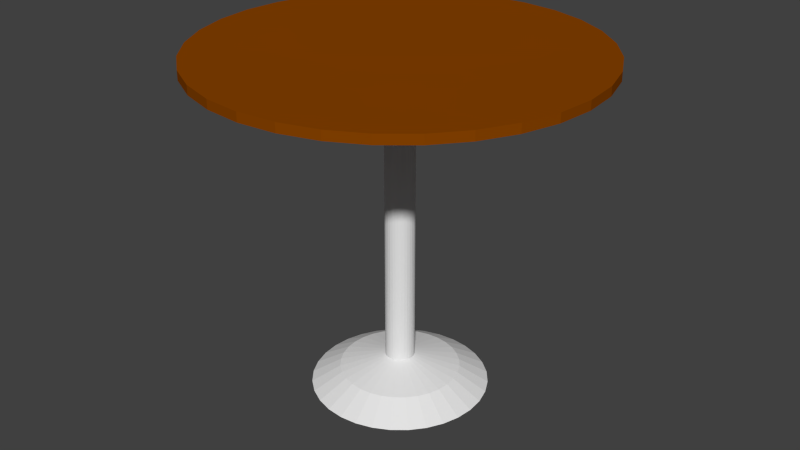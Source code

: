# Source: table.blend  (saved by Blender 2.75.0; exported with 4.5.12 LTS)
import bpy
from mathutils import Matrix  # noqa: F401  (used for matrix-valued properties, if any)

bpy.ops.wm.read_factory_settings(use_empty=True)
scene = bpy.context.scene
scene.name = 'Scene'

# ---- collections
col_collection_1 = bpy.data.collections.new('Collection 1'); scene.collection.children.link(col_collection_1)

# ---- materials (node trees are filled in below, after node groups)
mat_wood = bpy.data.materials.new('Wood')
mat_wood.alpha_threshold = 0.0
mat_wood.use_transparent_shadow = False
mat_wood.diffuse_color = (0.25, 0.05709, 0.0, 1.0)
mat_wood.roughness = 0.5
mat_wood.specular_intensity = 0.4062
mat_metal = bpy.data.materials.new('Metal')
mat_metal.alpha_threshold = 0.0
mat_metal.use_transparent_shadow = False
mat_metal.roughness = 0.5
mat_metal.specular_intensity = 0.8154

# ---- material node trees

# ---- world
world_world = bpy.data.worlds.new('World'); scene.world = world_world
world_world.color = (0.05088, 0.05088, 0.05088)
world_world.use_sun_shadow = False
world_world.sun_shadow_jitter_overblur = 0.0
world_world.cycles.sampling_method = 'MANUAL'
world_world.cycles.sample_map_resolution = 256

# ---- meshes
me_cylinder = bpy.data.meshes.new('Cylinder')
me_cylinder.from_pydata([(5.69e-08, 0.4593, 0.0), (0.0, 1.0, 1.783), (0.0896, 0.4505, 0.0), (0.1951, 0.9808, 1.783), (0.1758, 0.4243, 0.0), (0.3827, 0.9239, 1.783), (0.2552, 0.3819, 0.0), (0.5556, 0.8315, 1.783), (0.3248, 0.3248, 0.0), (0.7071, 0.7071, 1.783), (0.3819, 0.2552, 0.0), (0.8315, 0.5556, 1.783), (0.4243, 0.1758, 0.0), (0.9239, 0.3827, 1.783), (0.4505, 0.0896, 0.0), (0.9808, 0.1951, 1.783), (0.4593, 1.988e-07, 0.0), (1.0, 7.55e-08, 1.783), (0.4505, -0.0896, 0.0), (0.9808, -0.1951, 1.783), (0.4243, -0.1758, 0.0), (0.9239, -0.3827, 1.783), (0.3819, -0.2552, 0.0), (0.8315, -0.5556, 1.783), (0.3248, -0.3248, 0.0), (0.7071, -0.7071, 1.783), (0.2552, -0.3819, 0.0), (0.5556, -0.8315, 1.783), (0.1758, -0.4243, 0.0), (0.3827, -0.9239, 1.783), (0.0896, -0.4505, 0.0), (0.1951, -0.9808, 1.783), (-9.275e-08, -0.4593, 0.0), (-3.258e-07, -1.0, 1.783), (-0.0896, -0.4505, 0.0), (-0.1951, -0.9808, 1.783), (-0.1758, -0.4243, 0.0), (-0.3827, -0.9239, 1.783), (-0.2552, -0.3819, 0.0), (-0.5556, -0.8315, 1.783), (-0.3248, -0.3248, 0.0), (-0.7071, -0.7071, 1.783), (-0.3819, -0.2552, 0.0), (-0.8315, -0.5556, 1.783), (-0.4243, -0.1758, 0.0), (-0.9239, -0.3827, 1.783), (-0.4505, -0.0896, 0.0), (-0.9808, -0.1951, 1.783), (-0.4593, 6.077e-07, 0.0), (-1.0, 9.656e-07, 1.783), (-0.4505, 0.0896, 0.0), (-0.9808, 0.1951, 1.783), (-0.4243, 0.1758, 0.0), (-0.9239, 0.3827, 1.783), (-0.3819, 0.2552, 0.0), (-0.8315, 0.5556, 1.783), (-0.3248, 0.3248, 0.0), (-0.7071, 0.7071, 1.783), (-0.2552, 0.3819, 0.0), (-0.5556, 0.8315, 1.783), (-0.1758, 0.4243, 0.0), (-0.3827, 0.9239, 1.783), (-0.0896, 0.4505, 0.0), (-0.1951, 0.9808, 1.783), (7.292e-08, 0.3105, 0.08753), (0.0, 1.0, 1.736), (0.1951, 0.9808, 1.736), (0.06058, 0.3045, 0.08753), (0.3827, 0.9239, 1.736), (0.1188, 0.2869, 0.08753), (0.5556, 0.8315, 1.736), (0.1725, 0.2582, 0.08753), (0.7071, 0.7071, 1.736), (0.2196, 0.2196, 0.08753), (0.8315, 0.5556, 1.736), (0.2582, 0.1725, 0.08753), (0.9239, 0.3827, 1.736), (0.2869, 0.1188, 0.08753), (0.9808, 0.1951, 1.736), (0.3045, 0.06058, 0.08753), (1.0, 7.55e-08, 1.736), (0.3105, 2.291e-07, 0.08753), (0.9808, -0.1951, 1.736), (0.3045, -0.06058, 0.08753), (0.9239, -0.3827, 1.736), (0.2869, -0.1188, 0.08753), (0.8315, -0.5556, 1.736), (0.2582, -0.1725, 0.08753), (0.7071, -0.7071, 1.736), (0.2196, -0.2196, 0.08753), (0.5556, -0.8315, 1.736), (0.1725, -0.2582, 0.08753), (0.3827, -0.9239, 1.736), (0.1188, -0.2869, 0.08753), (0.1951, -0.9808, 1.736), (0.06058, -0.3045, 0.08753), (-3.258e-07, -1.0, 1.736), (-2.826e-08, -0.3105, 0.08753), (-0.1951, -0.9808, 1.736), (-0.06058, -0.3045, 0.08753), (-0.3827, -0.9239, 1.736), (-0.1188, -0.2869, 0.08753), (-0.5556, -0.8315, 1.736), (-0.1725, -0.2582, 0.08753), (-0.7071, -0.7071, 1.736), (-0.2196, -0.2196, 0.08753), (-0.8315, -0.5556, 1.736), (-0.2582, -0.1725, 0.08753), (-0.9239, -0.3827, 1.736), (-0.2869, -0.1188, 0.08753), (-0.9808, -0.1951, 1.736), (-0.3045, -0.06058, 0.08753), (-1.0, 9.656e-07, 1.736), (-0.3105, 5.055e-07, 0.08753), (-0.9808, 0.1951, 1.736), (-0.3045, 0.06058, 0.08753), (-0.9239, 0.3827, 1.736), (-0.2869, 0.1188, 0.08753), (-0.8315, 0.5556, 1.736), (-0.2582, 0.1725, 0.08753), (-0.7071, 0.7071, 1.736), (-0.2196, 0.2196, 0.08753), (-0.5556, 0.8315, 1.736), (-0.1725, 0.2582, 0.08753), (-0.3827, 0.9239, 1.736), (-0.1188, 0.2869, 0.08753), (-0.1951, 0.9808, 1.736), (-0.06058, 0.3045, 0.08753), (4.949e-08, 0.07588, 0.1502), (4.949e-08, 0.07588, 1.736), (0.0148, 0.07442, 1.736), (0.0148, 0.07442, 0.1502), (0.02904, 0.0701, 1.736), (0.02904, 0.0701, 0.1502), (0.04216, 0.06309, 1.736), (0.04216, 0.06309, 0.1502), (0.05366, 0.05366, 1.736), (0.05366, 0.05366, 0.1502), (0.06309, 0.04216, 1.736), (0.06309, 0.04216, 0.1502), (0.0701, 0.02904, 1.736), (0.0701, 0.02904, 0.1502), (0.07442, 0.0148, 1.736), (0.07442, 0.0148, 0.1502), (0.07588, 3.001e-07, 1.736), (0.07588, 3.001e-07, 0.1502), (0.07442, -0.0148, 1.736), (0.07442, -0.0148, 0.1502), (0.0701, -0.02904, 1.736), (0.0701, -0.02904, 0.1502), (0.06309, -0.04216, 1.736), (0.06309, -0.04216, 0.1502), (0.05366, -0.05366, 1.736), (0.05366, -0.05366, 0.1502), (0.04216, -0.06309, 1.736), (0.04216, -0.06309, 0.1502), (0.02904, -0.0701, 1.736), (0.02904, -0.0701, 0.1502), (0.0148, -0.07442, 1.736), (0.0148, -0.07442, 0.1502), (2.476e-08, -0.07588, 1.736), (2.476e-08, -0.07588, 0.1502), (-0.0148, -0.07442, 1.736), (-0.0148, -0.07442, 0.1502), (-0.02904, -0.0701, 1.736), (-0.02904, -0.0701, 0.1502), (-0.04216, -0.06309, 1.736), (-0.04216, -0.06309, 0.1502), (-0.05366, -0.05366, 1.736), (-0.05366, -0.05366, 0.1502), (-0.06309, -0.04216, 1.736), (-0.06309, -0.04216, 0.1502), (-0.0701, -0.02904, 1.736), (-0.0701, -0.02904, 0.1502), (-0.07442, -0.0148, 1.736), (-0.07442, -0.0148, 0.1502), (-0.07588, 3.676e-07, 1.736), (-0.07588, 3.676e-07, 0.1502), (-0.07442, 0.0148, 1.736), (-0.07442, 0.0148, 0.1502), (-0.0701, 0.02904, 1.736), (-0.0701, 0.02904, 0.1502), (-0.06309, 0.04216, 1.736), (-0.06309, 0.04216, 0.1502), (-0.05366, 0.05366, 1.736), (-0.05366, 0.05366, 0.1502), (-0.04216, 0.06309, 1.736), (-0.04216, 0.06309, 0.1502), (-0.02904, 0.0701, 1.736), (-0.02904, 0.0701, 0.1502), (-0.0148, 0.07442, 1.736), (-0.0148, 0.07442, 0.1502)], [], [(65, 1, 3, 66), (66, 3, 5, 68), (68, 5, 7, 70), (70, 7, 9, 72), (72, 9, 11, 74), (74, 11, 13, 76), (76, 13, 15, 78), (78, 15, 17, 80), (80, 17, 19, 82), (82, 19, 21, 84), (84, 21, 23, 86), (86, 23, 25, 88), (88, 25, 27, 90), (90, 27, 29, 92), (92, 29, 31, 94), (94, 31, 33, 96), (96, 33, 35, 98), (98, 35, 37, 100), (100, 37, 39, 102), (102, 39, 41, 104), (104, 41, 43, 106), (106, 43, 45, 108), (108, 45, 47, 110), (110, 47, 49, 112), (112, 49, 51, 114), (114, 51, 53, 116), (116, 53, 55, 118), (118, 55, 57, 120), (120, 57, 59, 122), (122, 59, 61, 124), (3, 1, 63, 61, 59, 57, 55, 53, 51, 49, 47, 45, 43, 41, 39, 37, 35, 33, 31, 29, 27, 25, 23, 21, 19, 17, 15, 13, 11, 9, 7, 5), (126, 63, 1, 65), (124, 61, 63, 126), (0, 2, 4, 6, 8, 10, 12, 14, 16, 18, 20, 22, 24, 26, 28, 30, 32, 34, 36, 38, 40, 42, 44, 46, 48, 50, 52, 54, 56, 58, 60, 62), (60, 125, 127, 62), (79, 77, 141, 143), (62, 127, 64, 0), (104, 106, 170, 168), (58, 123, 125, 60), (78, 80, 144, 142), (56, 121, 123, 58), (107, 105, 169, 171), (54, 119, 121, 56), (81, 79, 143, 145), (52, 117, 119, 54), (106, 108, 172, 170), (50, 115, 117, 52), (80, 82, 146, 144), (48, 113, 115, 50), (109, 107, 171, 173), (46, 111, 113, 48), (83, 81, 145, 147), (44, 109, 111, 46), (108, 110, 174, 172), (42, 107, 109, 44), (82, 84, 148, 146), (40, 105, 107, 42), (111, 109, 173, 175), (38, 103, 105, 40), (85, 83, 147, 149), (36, 101, 103, 38), (110, 112, 176, 174), (34, 99, 101, 36), (84, 86, 150, 148), (32, 97, 99, 34), (113, 111, 175, 177), (30, 95, 97, 32), (87, 85, 149, 151), (28, 93, 95, 30), (112, 114, 178, 176), (26, 91, 93, 28), (86, 88, 152, 150), (24, 89, 91, 26), (115, 113, 177, 179), (22, 87, 89, 24), (89, 87, 151, 153), (20, 85, 87, 22), (114, 116, 180, 178), (18, 83, 85, 20), (88, 90, 154, 152), (16, 81, 83, 18), (117, 115, 179, 181), (14, 79, 81, 16), (91, 89, 153, 155), (12, 77, 79, 14), (116, 118, 182, 180), (10, 75, 77, 12), (90, 92, 156, 154), (8, 73, 75, 10), (65, 66, 130, 129), (6, 71, 73, 8), (119, 117, 181, 183), (4, 69, 71, 6), (93, 91, 155, 157), (2, 67, 69, 4), (67, 64, 128, 131), (0, 64, 67, 2), (118, 120, 184, 182), (189, 188, 190, 191), (191, 190, 129, 128), (187, 186, 188, 189), (185, 184, 186, 187), (183, 182, 184, 185), (181, 180, 182, 183), (179, 178, 180, 181), (177, 176, 178, 179), (175, 174, 176, 177), (173, 172, 174, 175), (171, 170, 172, 173), (169, 168, 170, 171), (167, 166, 168, 169), (165, 164, 166, 167), (163, 162, 164, 165), (161, 160, 162, 163), (159, 158, 160, 161), (157, 156, 158, 159), (155, 154, 156, 157), (153, 152, 154, 155), (151, 150, 152, 153), (149, 148, 150, 151), (147, 146, 148, 149), (145, 144, 146, 147), (143, 142, 144, 145), (141, 140, 142, 143), (139, 138, 140, 141), (137, 136, 138, 139), (135, 134, 136, 137), (133, 132, 134, 135), (131, 130, 132, 133), (128, 129, 130, 131), (105, 103, 167, 169), (76, 78, 142, 140), (102, 104, 168, 166), (77, 75, 139, 141), (103, 101, 165, 167), (127, 125, 189, 191), (74, 76, 140, 138), (100, 102, 166, 164), (124, 126, 190, 188), (75, 73, 137, 139), (101, 99, 163, 165), (64, 127, 191, 128), (72, 74, 138, 136), (98, 100, 164, 162), (126, 65, 129, 190), (73, 71, 135, 137), (99, 97, 161, 163), (125, 123, 187, 189), (70, 72, 136, 134), (96, 98, 162, 160), (122, 124, 188, 186), (71, 69, 133, 135), (97, 95, 159, 161), (123, 121, 185, 187), (68, 70, 134, 132), (94, 96, 160, 158), (120, 122, 186, 184), (69, 67, 131, 133), (95, 93, 157, 159), (121, 119, 183, 185), (66, 68, 132, 130), (92, 94, 158, 156)])
me_cylinder.polygons.foreach_set('material_index', [0, 0, 0, 0, 0, 0, 0, 0, 0, 0, 0, 0, 0, 0, 0, 0, 0, 0, 0, 0, 0, 0, 0, 0, 0, 0, 0, 0, 0, 0, 0, 0, 0, 1, 1, 1, 1, 0, 1, 0, 1, 1, 1, 1, 1, 0, 1, 0, 1, 1, 1, 1, 1, 0, 1, 0, 1, 1, 1, 1, 1, 0, 1, 0, 1, 1, 1, 1, 1, 0, 1, 0, 1, 1, 1, 1, 1, 0, 1, 0, 1, 1, 1, 1, 1, 0, 1, 0, 1, 0, 1, 1, 1, 1, 1, 1, 1, 0, 1, 1, 1, 1, 1, 1, 1, 1, 1, 1, 1, 1, 1, 1, 1, 1, 1, 1, 1, 1, 1, 1, 1, 1, 1, 1, 1, 1, 1, 1, 1, 1, 1, 0, 0, 1, 1, 1, 0, 0, 0, 1, 1, 1, 0, 0, 0, 1, 1, 1, 0, 0, 0, 1, 1, 1, 0, 0, 0, 1, 1, 1, 0, 0])
_uv = me_cylinder.uv_layers.new(name='UVMap')
_uv.uv.foreach_set('vector', [0.5405, 0.9893, 0.5394, 0.9659, 0.6308, 0.9516, 0.6366, 0.9744, 0.6366, 0.9744, 0.6308, 0.9516, 0.7176, 0.9193, 0.7277, 0.9405, 0.7277, 0.9405, 0.7176, 0.9193, 0.7962, 0.8703, 0.8105, 0.889, 0.8105, 0.889, 0.7962, 0.8703, 0.8637, 0.8064, 0.8814, 0.822, 0.8814, 0.822, 0.8637, 0.8064, 0.9172, 0.7304, 0.9377, 0.7421, 0.9377, 0.7421, 0.9172, 0.7304, 0.9547, 0.6451, 0.9771, 0.6526, 0.9771, 0.6526, 0.9547, 0.6451, 0.9746, 0.5539, 0.9981, 0.5569, 0.9981, 0.5569, 0.9746, 0.5539, 0.9763, 0.4605, 0.9999, 0.4588, 0.9999, 0.4588, 0.9763, 0.4605, 0.9595, 0.3686, 0.9824, 0.3622, 0.9824, 0.3622, 0.9595, 0.3686, 0.9251, 0.2816, 0.9463, 0.2709, 0.9463, 0.2709, 0.9251, 0.2816, 0.8743, 0.2029, 0.893, 0.1883, 0.893, 0.1883, 0.8743, 0.2029, 0.8091, 0.1357, 0.8246, 0.1177, 0.8246, 0.1177, 0.8091, 0.1357, 0.732, 0.08243, 0.7438, 0.06174, 0.7438, 0.06174, 0.732, 0.08243, 0.6461, 0.04519, 0.6535, 0.02262, 0.6535, 0.02262, 0.6461, 0.04519, 0.5545, 0.02539, 0.5574, 0.001802, 0.5574, 0.001802, 0.5545, 0.02539, 0.4608, 0.02381, 0.4591, 9.945e-05, 0.4591, 9.945e-05, 0.4608, 0.02381, 0.3686, 0.04049, 0.3623, 0.01758, 0.3623, 0.01758, 0.3686, 0.04049, 0.2814, 0.07481, 0.2707, 0.05357, 0.2707, 0.05357, 0.2814, 0.07481, 0.2026, 0.1255, 0.188, 0.1067, 0.188, 0.1067, 0.2026, 0.1255, 0.1352, 0.1905, 0.1173, 0.1749, 0.1173, 0.1749, 0.1352, 0.1905, 0.08188, 0.2674, 0.06125, 0.2556, 0.06125, 0.2556, 0.08188, 0.2674, 0.04465, 0.3531, 0.02214, 0.3457, 0.02214, 0.3457, 0.04465, 0.3531, 0.02499, 0.4445, 0.001485, 0.4416, 0.001485, 0.4416, 0.02499, 0.4445, 0.02368, 0.5378, 9.945e-05, 0.5396, 9.945e-05, 0.5396, 0.02368, 0.5378, 0.04077, 0.6294, 0.01805, 0.6358, 0.01805, 0.6358, 0.04077, 0.6294, 0.07558, 0.7156, 0.05461, 0.7264, 0.05461, 0.7264, 0.07558, 0.7156, 0.1267, 0.7931, 0.1083, 0.8078, 0.1083, 0.8078, 0.1267, 0.7931, 0.1921, 0.8587, 0.1771, 0.8768, 0.1771, 0.8768, 0.1921, 0.8587, 0.2692, 0.9099, 0.2581, 0.9305, 0.2581, 0.9305, 0.2692, 0.9099, 0.3549, 0.9446, 0.3481, 0.967, 0.6308, 0.9516, 0.5394, 0.9659, 0.4465, 0.9615, 0.3549, 0.9446, 0.2692, 0.9099, 0.1921, 0.8587, 0.1267, 0.7931, 0.07558, 0.7156, 0.04077, 0.6294, 0.02368, 0.5378, 0.02499, 0.4445, 0.04465, 0.3531, 0.08188, 0.2674, 0.1352, 0.1905, 0.2026, 0.1255, 0.2814, 0.07481, 0.3686, 0.04049, 0.4608, 0.02381, 0.5545, 0.02539, 0.6461, 0.04519, 0.732, 0.08243, 0.8091, 0.1357, 0.8743, 0.2029, 0.9251, 0.2816, 0.9595, 0.3686, 0.9763, 0.4605, 0.9746, 0.5539, 0.9547, 0.6451, 0.9172, 0.7304, 0.8637, 0.8064, 0.7962, 0.8703, 0.7176, 0.9193, 0.4436, 0.985, 0.4465, 0.9615, 0.5394, 0.9659, 0.5405, 0.9893, 0.3481, 0.967, 0.3549, 0.9446, 0.4465, 0.9615, 0.4436, 0.985, 0.0, 0.0, 0.0, 0.0, 0.0, 0.0, 0.0, 0.0, 0.0, 0.0, 0.0, 0.0, 0.0, 0.0, 0.0, 0.0, 0.0, 0.0, 0.0, 0.0, 0.0, 0.0, 0.0, 0.0, 0.0, 0.0, 0.0, 0.0, 0.0, 0.0, 0.0, 0.0, 0.0, 0.0, 0.0, 0.0, 0.0, 0.0, 0.0, 0.0, 0.0, 0.0, 0.0, 0.0, 0.0, 0.0, 0.0, 0.0, 0.0, 0.0, 0.0, 0.0, 0.0, 0.0, 0.0, 0.0, 0.0, 0.0, 0.0, 0.0, 0.0, 0.0, 0.0, 0.0, 0.0, 0.0, 0.0, 0.0, 0.0, 0.0, 0.0, 0.0, 0.0, 0.0, 0.0, 0.0, 0.0, 0.0, 0.0, 0.0, 0.0, 0.0, 0.0, 0.0, 0.0, 0.0, 0.0, 0.0, 0.1173, 0.1749, 0.06125, 0.2556, 0.5564, 0.5144, 0.552, 0.5251, 0.0, 0.0, 0.0, 0.0, 0.0, 0.0, 0.0, 0.0, 0.9981, 0.5569, 0.9999, 0.4588, 0.4436, 0.5144, 0.4414, 0.503, 0.0, 0.0, 0.0, 0.0, 0.0, 0.0, 0.0, 0.0, 0.0, 0.0, 0.0, 0.0, 0.0, 0.0, 0.0, 0.0, 0.0, 0.0, 0.0, 0.0, 0.0, 0.0, 0.0, 0.0, 0.0, 0.0, 0.0, 0.0, 0.0, 0.0, 0.0, 0.0, 0.0, 0.0, 0.0, 0.0, 0.0, 0.0, 0.0, 0.0, 0.06125, 0.2556, 0.02214, 0.3457, 0.5587, 0.503, 0.5564, 0.5144, 0.0, 0.0, 0.0, 0.0, 0.0, 0.0, 0.0, 0.0, 0.9999, 0.4588, 0.9824, 0.3622, 0.448, 0.5251, 0.4436, 0.5144, 0.0, 0.0, 0.0, 0.0, 0.0, 0.0, 0.0, 0.0, 0.0, 0.0, 0.0, 0.0, 0.0, 0.0, 0.0, 0.0, 0.0, 0.0, 0.0, 0.0, 0.0, 0.0, 0.0, 0.0, 0.0, 0.0, 0.0, 0.0, 0.0, 0.0, 0.0, 0.0, 0.0, 0.0, 0.0, 0.0, 0.0, 0.0, 0.0, 0.0, 0.02214, 0.3457, 0.001485, 0.4416, 0.5586, 0.4914, 0.5587, 0.503, 0.0, 0.0, 0.0, 0.0, 0.0, 0.0, 0.0, 0.0, 0.9824, 0.3622, 0.9463, 0.2709, 0.4544, 0.5348, 0.448, 0.5251, 0.0, 0.0, 0.0, 0.0, 0.0, 0.0, 0.0, 0.0, 0.0, 0.0, 0.0, 0.0, 0.0, 0.0, 0.0, 0.0, 0.0, 0.0, 0.0, 0.0, 0.0, 0.0, 0.0, 0.0, 0.0, 0.0, 0.0, 0.0, 0.0, 0.0, 0.0, 0.0, 0.0, 0.0, 0.0, 0.0, 0.0, 0.0, 0.0, 0.0, 0.001485, 0.4416, 9.945e-05, 0.5396, 0.5563, 0.48, 0.5586, 0.4914, 0.0, 0.0, 0.0, 0.0, 0.0, 0.0, 0.0, 0.0, 0.9463, 0.2709, 0.893, 0.1883, 0.4626, 0.543, 0.4544, 0.5348, 0.0, 0.0, 0.0, 0.0, 0.0, 0.0, 0.0, 0.0, 0.0, 0.0, 0.0, 0.0, 0.0, 0.0, 0.0, 0.0, 0.0, 0.0, 0.0, 0.0, 0.0, 0.0, 0.0, 0.0, 0.0, 0.0, 0.0, 0.0, 0.0, 0.0, 0.0, 0.0, 0.0, 0.0, 0.0, 0.0, 0.0, 0.0, 0.0, 0.0, 9.945e-05, 0.5396, 0.01805, 0.6358, 0.5518, 0.4692, 0.5563, 0.48, 0.0, 0.0, 0.0, 0.0, 0.0, 0.0, 0.0, 0.0, 0.893, 0.1883, 0.8246, 0.1177, 0.4722, 0.5495, 0.4626, 0.543, 0.0, 0.0, 0.0, 0.0, 0.0, 0.0, 0.0, 0.0, 0.0, 0.0, 0.0, 0.0, 0.0, 0.0, 0.0, 0.0, 0.0, 0.0, 0.0, 0.0, 0.0, 0.0, 0.0, 0.0, 0.0, 0.0, 0.0, 0.0, 0.0, 0.0, 0.0, 0.0, 0.0, 0.0, 0.0, 0.0, 0.0, 0.0, 0.0, 0.0, 0.01805, 0.6358, 0.05461, 0.7264, 0.5454, 0.4596, 0.5518, 0.4692, 0.0, 0.0, 0.0, 0.0, 0.0, 0.0, 0.0, 0.0, 0.8246, 0.1177, 0.7438, 0.06174, 0.4829, 0.5539, 0.4722, 0.5495, 0.0, 0.0, 0.0, 0.0, 0.0, 0.0, 0.0, 0.0, 0.0, 0.0, 0.0, 0.0, 0.0, 0.0, 0.0, 0.0, 0.0, 0.0, 0.0, 0.0, 0.0, 0.0, 0.0, 0.0, 0.0, 0.0, 0.0, 0.0, 0.0, 0.0, 0.0, 0.0, 0.0, 0.0, 0.0, 0.0, 0.0, 0.0, 0.0, 0.0, 0.05461, 0.7264, 0.1083, 0.8078, 0.5372, 0.4514, 0.5454, 0.4596, 0.0, 0.0, 0.0, 0.0, 0.0, 0.0, 0.0, 0.0, 0.7438, 0.06174, 0.6535, 0.02262, 0.4942, 0.5562, 0.4829, 0.5539, 0.0, 0.0, 0.0, 0.0, 0.0, 0.0, 0.0, 0.0, 0.5405, 0.9893, 0.6366, 0.9744, 0.4725, 0.4449, 0.4831, 0.4405, 0.0, 0.0, 0.0, 0.0, 0.0, 0.0, 0.0, 0.0, 0.0, 0.0, 0.0, 0.0, 0.0, 0.0, 0.0, 0.0, 0.0, 0.0, 0.0, 0.0, 0.0, 0.0, 0.0, 0.0, 0.0, 0.0, 0.0, 0.0, 0.0, 0.0, 0.0, 0.0, 0.0, 0.0, 0.0, 0.0, 0.0, 0.0, 0.0, 0.0, 0.0, 0.0, 0.0, 0.0, 0.0, 0.0, 0.0, 0.0, 0.0, 0.0, 0.0, 0.0, 0.0, 0.0, 0.0, 0.0, 0.1083, 0.8078, 0.1771, 0.8768, 0.5276, 0.445, 0.5372, 0.4514, 0.0, 0.0, 0.0, 0.0, 0.0, 0.0, 0.0, 0.0, 0.0, 0.0, 0.0, 0.0, 0.0, 0.0, 0.0, 0.0, 0.0, 0.0, 0.0, 0.0, 0.0, 0.0, 0.0, 0.0, 0.0, 0.0, 0.0, 0.0, 0.0, 0.0, 0.0, 0.0, 0.0, 0.0, 0.0, 0.0, 0.0, 0.0, 0.0, 0.0, 0.0, 0.0, 0.0, 0.0, 0.0, 0.0, 0.0, 0.0, 0.0, 0.0, 0.0, 0.0, 0.0, 0.0, 0.0, 0.0, 0.0, 0.0, 0.0, 0.0, 0.0, 0.0, 0.0, 0.0, 0.0, 0.0, 0.0, 0.0, 0.0, 0.0, 0.0, 0.0, 0.0, 0.0, 0.0, 0.0, 0.0, 0.0, 0.0, 0.0, 0.0, 0.0, 0.0, 0.0, 0.0, 0.0, 0.0, 0.0, 0.0, 0.0, 0.0, 0.0, 0.0, 0.0, 0.0, 0.0, 0.0, 0.0, 0.0, 0.0, 0.0, 0.0, 0.0, 0.0, 0.0, 0.0, 0.0, 0.0, 0.0, 0.0, 0.0, 0.0, 0.0, 0.0, 0.0, 0.0, 0.0, 0.0, 0.0, 0.0, 0.0, 0.0, 0.0, 0.0, 0.0, 0.0, 0.0, 0.0, 0.0, 0.0, 0.0, 0.0, 0.0, 0.0, 0.0, 0.0, 0.0, 0.0, 0.0, 0.0, 0.0, 0.0, 0.0, 0.0, 0.0, 0.0, 0.0, 0.0, 0.0, 0.0, 0.0, 0.0, 0.0, 0.0, 0.0, 0.0, 0.0, 0.0, 0.0, 0.0, 0.0, 0.0, 0.0, 0.0, 0.0, 0.0, 0.0, 0.0, 0.0, 0.0, 0.0, 0.0, 0.0, 0.0, 0.0, 0.0, 0.0, 0.0, 0.0, 0.0, 0.0, 0.0, 0.0, 0.0, 0.0, 0.0, 0.0, 0.0, 0.0, 0.0, 0.0, 0.0, 0.0, 0.0, 0.0, 0.0, 0.0, 0.0, 0.0, 0.0, 0.0, 0.0, 0.0, 0.0, 0.0, 0.0, 0.0, 0.0, 0.0, 0.0, 0.0, 0.0, 0.0, 0.0, 0.0, 0.0, 0.0, 0.0, 0.0, 0.0, 0.0, 0.0, 0.0, 0.0, 0.0, 0.0, 0.0, 0.0, 0.0, 0.0, 0.0, 0.0, 0.0, 0.0, 0.0, 0.0, 0.0, 0.0, 0.0, 0.0, 0.0, 0.0, 0.0, 0.0, 0.0, 0.0, 0.0, 0.0, 0.0, 0.0, 0.0, 0.0, 0.0, 0.0, 0.0, 0.0, 0.0, 0.0, 0.0, 0.0, 0.0, 0.0, 0.0, 0.0, 0.9771, 0.6526, 0.9981, 0.5569, 0.4414, 0.503, 0.4414, 0.4913, 0.188, 0.1067, 0.1173, 0.1749, 0.552, 0.5251, 0.5456, 0.5348, 0.0, 0.0, 0.0, 0.0, 0.0, 0.0, 0.0, 0.0, 0.0, 0.0, 0.0, 0.0, 0.0, 0.0, 0.0, 0.0, 0.0, 0.0, 0.0, 0.0, 0.0, 0.0, 0.0, 0.0, 0.9377, 0.7421, 0.9771, 0.6526, 0.4414, 0.4913, 0.4437, 0.4799, 0.2707, 0.05357, 0.188, 0.1067, 0.5456, 0.5348, 0.5374, 0.543, 0.3481, 0.967, 0.4436, 0.985, 0.4943, 0.4383, 0.5057, 0.4383, 0.0, 0.0, 0.0, 0.0, 0.0, 0.0, 0.0, 0.0, 0.0, 0.0, 0.0, 0.0, 0.0, 0.0, 0.0, 0.0, 0.0, 0.0, 0.0, 0.0, 0.0, 0.0, 0.0, 0.0, 0.8814, 0.822, 0.9377, 0.7421, 0.4437, 0.4799, 0.4482, 0.4692, 0.3623, 0.01758, 0.2707, 0.05357, 0.5374, 0.543, 0.5278, 0.5495, 0.4436, 0.985, 0.5405, 0.9893, 0.4831, 0.4405, 0.4943, 0.4383, 0.0, 0.0, 0.0, 0.0, 0.0, 0.0, 0.0, 0.0, 0.0, 0.0, 0.0, 0.0, 0.0, 0.0, 0.0, 0.0, 0.0, 0.0, 0.0, 0.0, 0.0, 0.0, 0.0, 0.0, 0.8105, 0.889, 0.8814, 0.822, 0.4482, 0.4692, 0.4547, 0.4596, 0.4591, 9.945e-05, 0.3623, 0.01758, 0.5278, 0.5495, 0.5171, 0.554, 0.2581, 0.9305, 0.3481, 0.967, 0.5057, 0.4383, 0.517, 0.4405, 0.0, 0.0, 0.0, 0.0, 0.0, 0.0, 0.0, 0.0, 0.0, 0.0, 0.0, 0.0, 0.0, 0.0, 0.0, 0.0, 0.0, 0.0, 0.0, 0.0, 0.0, 0.0, 0.0, 0.0, 0.7277, 0.9405, 0.8105, 0.889, 0.4547, 0.4596, 0.4629, 0.4514, 0.5574, 0.001802, 0.4591, 9.945e-05, 0.5171, 0.554, 0.5058, 0.5562, 0.1771, 0.8768, 0.2581, 0.9305, 0.517, 0.4405, 0.5276, 0.445, 0.0, 0.0, 0.0, 0.0, 0.0, 0.0, 0.0, 0.0, 0.0, 0.0, 0.0, 0.0, 0.0, 0.0, 0.0, 0.0, 0.0, 0.0, 0.0, 0.0, 0.0, 0.0, 0.0, 0.0, 0.6366, 0.9744, 0.7277, 0.9405, 0.4629, 0.4514, 0.4725, 0.4449, 0.6535, 0.02262, 0.5574, 0.001802, 0.5058, 0.5562, 0.4942, 0.5562])
me_cylinder.materials.append(mat_wood)
me_cylinder.materials.append(mat_metal)
me_cylinder.use_remesh_preserve_volume = False
me_cylinder.use_remesh_preserve_attributes = False
me_cylinder.use_mirror_vertex_groups = False
me_cylinder.update()

# ---- objects
ob_cylinder = bpy.data.objects.new('Cylinder', me_cylinder)

# ---- transforms, parenting, visibility, modifiers, constraints
ob_cylinder.location = (0.0, 0.0, 0.0)
ob_cylinder.lineart.crease_threshold = 0.0

# ---- collection membership
col_collection_1.objects.link(ob_cylinder)

# ---- scene / render settings (as saved in the file)
scene.frame_start = 1; scene.frame_end = 250; scene.frame_set(1)
scene.render.engine = 'BLENDER_EEVEE_NEXT'
scene.render.resolution_percentage = 50
scene.render.dither_intensity = 0.0
scene.cycles.use_denoising = False
scene.cycles.samples = 10
scene.cycles.sampling_pattern = 'TABULATED_SOBOL'
scene.cycles.light_sampling_threshold = 0.0
scene.cycles.use_adaptive_sampling = False
scene.cycles.use_light_tree = False
scene.cycles.blur_glossy = 0.0
scene.cycles.pixel_filter_type = 'GAUSSIAN'
scene.cycles.sample_clamp_indirect = 0.0
scene.view_settings.view_transform = 'Standard'
bpy.context.view_layer.update()

# ---- added for rendering (the .blend has no active camera and no usable light): camera, sun
cam_auto = bpy.data.cameras.new('AutoCamera')
cam_auto.lens = 50.0
cam_auto.sensor_width = 36.0
cam_auto.clip_end = 1000.0
ob_auto_camera = bpy.data.objects.new('AutoCamera', cam_auto)
scene.collection.objects.link(ob_auto_camera)
ob_auto_camera.location = (3.09345, -3.71214, 3.36621)
ob_auto_camera.rotation_euler = (1.09748, -7.21219e-08, 0.694738)
scene.camera = ob_auto_camera
light_auto_sun = bpy.data.lights.new('AutoSun', 'SUN')
light_auto_sun.energy = 3.0
light_auto_sun.angle = 0.0523599
ob_auto_sun = bpy.data.objects.new('AutoSun', light_auto_sun)
scene.collection.objects.link(ob_auto_sun)
ob_auto_sun.rotation_euler = (0.872665, 0.174533, 0.523599)
bpy.context.view_layer.update()
